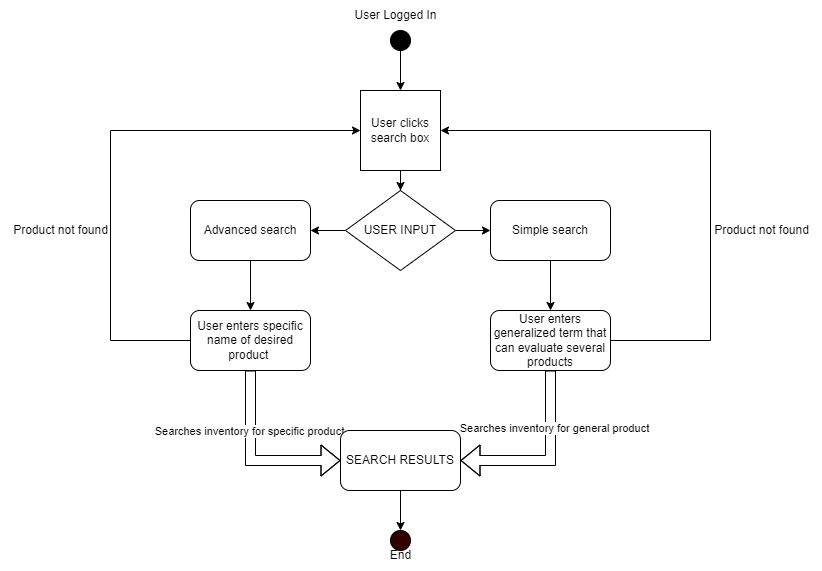

The diagram above was exported from draw.io. Its source (the exported page's mxGraphModel, read from the mxfile embedded in the PNG):
<mxGraphModel dx="2140" dy="515" grid="1" gridSize="10" guides="1" tooltips="1" connect="1" arrows="1" fold="1" page="1" pageScale="1" pageWidth="850" pageHeight="1100" math="0" shadow="0">
  <root>
    <mxCell id="0" />
    <mxCell id="1" parent="0" />
    <mxCell id="kMuOVDIlhw_KiZCPMnmp-12" style="edgeStyle=orthogonalEdgeStyle;rounded=0;orthogonalLoop=1;jettySize=auto;html=1;exitX=0.5;exitY=1;exitDx=0;exitDy=0;" parent="1" source="kMuOVDIlhw_KiZCPMnmp-6" edge="1">
      <mxGeometry relative="1" as="geometry">
        <mxPoint x="390" y="240" as="targetPoint" />
      </mxGeometry>
    </mxCell>
    <mxCell id="kMuOVDIlhw_KiZCPMnmp-6" value="" style="ellipse;whiteSpace=wrap;html=1;aspect=fixed;fillColor=#000000;" parent="1" vertex="1">
      <mxGeometry x="380" y="180" width="20" height="20" as="geometry" />
    </mxCell>
    <mxCell id="kMuOVDIlhw_KiZCPMnmp-18" style="edgeStyle=orthogonalEdgeStyle;rounded=0;orthogonalLoop=1;jettySize=auto;html=1;exitX=0.5;exitY=1;exitDx=0;exitDy=0;" parent="1" source="kMuOVDIlhw_KiZCPMnmp-15" target="kMuOVDIlhw_KiZCPMnmp-19" edge="1">
      <mxGeometry relative="1" as="geometry">
        <mxPoint x="390" y="340" as="targetPoint" />
      </mxGeometry>
    </mxCell>
    <mxCell id="kMuOVDIlhw_KiZCPMnmp-15" value="User clicks search box" style="whiteSpace=wrap;html=1;aspect=fixed;fillColor=#FFFFFF;" parent="1" vertex="1">
      <mxGeometry x="350" y="240" width="80" height="80" as="geometry" />
    </mxCell>
    <mxCell id="kMuOVDIlhw_KiZCPMnmp-17" style="edgeStyle=orthogonalEdgeStyle;rounded=0;orthogonalLoop=1;jettySize=auto;html=1;exitX=0.5;exitY=1;exitDx=0;exitDy=0;" parent="1" source="kMuOVDIlhw_KiZCPMnmp-15" target="kMuOVDIlhw_KiZCPMnmp-15" edge="1">
      <mxGeometry relative="1" as="geometry" />
    </mxCell>
    <mxCell id="kMuOVDIlhw_KiZCPMnmp-21" style="edgeStyle=orthogonalEdgeStyle;rounded=0;orthogonalLoop=1;jettySize=auto;html=1;exitX=1;exitY=0.5;exitDx=0;exitDy=0;" parent="1" source="kMuOVDIlhw_KiZCPMnmp-19" edge="1">
      <mxGeometry relative="1" as="geometry">
        <mxPoint x="480" y="380" as="targetPoint" />
      </mxGeometry>
    </mxCell>
    <mxCell id="kMuOVDIlhw_KiZCPMnmp-22" style="edgeStyle=orthogonalEdgeStyle;rounded=0;orthogonalLoop=1;jettySize=auto;html=1;exitX=0;exitY=0.5;exitDx=0;exitDy=0;" parent="1" source="kMuOVDIlhw_KiZCPMnmp-19" edge="1">
      <mxGeometry relative="1" as="geometry">
        <mxPoint x="300" y="380" as="targetPoint" />
      </mxGeometry>
    </mxCell>
    <mxCell id="kMuOVDIlhw_KiZCPMnmp-19" value="USER INPUT" style="rhombus;whiteSpace=wrap;html=1;fillColor=#FFFFFF;" parent="1" vertex="1">
      <mxGeometry x="335" y="340" width="110" height="80" as="geometry" />
    </mxCell>
    <mxCell id="kMuOVDIlhw_KiZCPMnmp-25" style="edgeStyle=orthogonalEdgeStyle;rounded=0;orthogonalLoop=1;jettySize=auto;html=1;exitX=0.5;exitY=1;exitDx=0;exitDy=0;" parent="1" source="kMuOVDIlhw_KiZCPMnmp-23" edge="1">
      <mxGeometry relative="1" as="geometry">
        <mxPoint x="540" y="460" as="targetPoint" />
      </mxGeometry>
    </mxCell>
    <mxCell id="kMuOVDIlhw_KiZCPMnmp-23" value="Simple search" style="rounded=1;whiteSpace=wrap;html=1;fillColor=#FFFFFF;" parent="1" vertex="1">
      <mxGeometry x="480" y="350" width="120" height="60" as="geometry" />
    </mxCell>
    <mxCell id="kMuOVDIlhw_KiZCPMnmp-26" style="edgeStyle=orthogonalEdgeStyle;rounded=0;orthogonalLoop=1;jettySize=auto;html=1;exitX=0.5;exitY=1;exitDx=0;exitDy=0;" parent="1" source="kMuOVDIlhw_KiZCPMnmp-24" edge="1">
      <mxGeometry relative="1" as="geometry">
        <mxPoint x="240" y="460" as="targetPoint" />
      </mxGeometry>
    </mxCell>
    <mxCell id="kMuOVDIlhw_KiZCPMnmp-24" value="Advanced search" style="rounded=1;whiteSpace=wrap;html=1;fillColor=#FFFFFF;" parent="1" vertex="1">
      <mxGeometry x="180" y="350" width="120" height="60" as="geometry" />
    </mxCell>
    <mxCell id="kMuOVDIlhw_KiZCPMnmp-30" style="edgeStyle=orthogonalEdgeStyle;rounded=0;orthogonalLoop=1;jettySize=auto;html=1;exitX=0;exitY=0.5;exitDx=0;exitDy=0;entryX=0;entryY=0.5;entryDx=0;entryDy=0;" parent="1" source="kMuOVDIlhw_KiZCPMnmp-27" target="kMuOVDIlhw_KiZCPMnmp-15" edge="1">
      <mxGeometry relative="1" as="geometry">
        <Array as="points">
          <mxPoint x="100" y="490" />
          <mxPoint x="100" y="280" />
        </Array>
      </mxGeometry>
    </mxCell>
    <mxCell id="kMuOVDIlhw_KiZCPMnmp-27" value="User enters specific name of desired product&amp;nbsp;" style="rounded=1;whiteSpace=wrap;html=1;fillColor=#FFFFFF;" parent="1" vertex="1">
      <mxGeometry x="180" y="460" width="120" height="60" as="geometry" />
    </mxCell>
    <mxCell id="kMuOVDIlhw_KiZCPMnmp-29" style="edgeStyle=orthogonalEdgeStyle;rounded=0;orthogonalLoop=1;jettySize=auto;html=1;exitX=1;exitY=0.5;exitDx=0;exitDy=0;entryX=1;entryY=0.5;entryDx=0;entryDy=0;" parent="1" source="kMuOVDIlhw_KiZCPMnmp-28" target="kMuOVDIlhw_KiZCPMnmp-15" edge="1">
      <mxGeometry relative="1" as="geometry">
        <Array as="points">
          <mxPoint x="700" y="490" />
          <mxPoint x="700" y="280" />
        </Array>
      </mxGeometry>
    </mxCell>
    <mxCell id="kMuOVDIlhw_KiZCPMnmp-28" value="User enters generalized term that can evaluate several products" style="rounded=1;whiteSpace=wrap;html=1;fillColor=#FFFFFF;" parent="1" vertex="1">
      <mxGeometry x="480" y="460" width="120" height="60" as="geometry" />
    </mxCell>
    <mxCell id="kMuOVDIlhw_KiZCPMnmp-31" value="Product not found" style="text;html=1;align=center;verticalAlign=middle;resizable=0;points=[];autosize=1;strokeColor=none;fillColor=none;" parent="1" vertex="1">
      <mxGeometry x="691" y="365" width="120" height="30" as="geometry" />
    </mxCell>
    <mxCell id="kMuOVDIlhw_KiZCPMnmp-32" value="Product not found" style="text;html=1;align=center;verticalAlign=middle;resizable=0;points=[];autosize=1;strokeColor=none;fillColor=none;" parent="1" vertex="1">
      <mxGeometry x="-10" y="365" width="120" height="30" as="geometry" />
    </mxCell>
    <mxCell id="kMuOVDIlhw_KiZCPMnmp-40" value="" style="shape=flexArrow;endArrow=classic;html=1;rounded=0;exitX=0.5;exitY=1;exitDx=0;exitDy=0;" parent="1" source="kMuOVDIlhw_KiZCPMnmp-28" edge="1">
      <mxGeometry width="50" height="50" relative="1" as="geometry">
        <mxPoint x="540" y="560" as="sourcePoint" />
        <mxPoint x="450" y="610" as="targetPoint" />
        <Array as="points">
          <mxPoint x="540" y="610" />
        </Array>
      </mxGeometry>
    </mxCell>
    <mxCell id="kMuOVDIlhw_KiZCPMnmp-42" value="Searches inventory for general product" style="edgeLabel;html=1;align=center;verticalAlign=middle;resizable=0;points=[];" parent="kMuOVDIlhw_KiZCPMnmp-40" vertex="1" connectable="0">
      <mxGeometry x="-0.3692" y="3" relative="1" as="geometry">
        <mxPoint as="offset" />
      </mxGeometry>
    </mxCell>
    <mxCell id="kMuOVDIlhw_KiZCPMnmp-41" value="" style="shape=flexArrow;endArrow=classic;html=1;rounded=0;exitX=0.5;exitY=1;exitDx=0;exitDy=0;entryX=0;entryY=0.5;entryDx=0;entryDy=0;" parent="1" source="kMuOVDIlhw_KiZCPMnmp-27" target="kMuOVDIlhw_KiZCPMnmp-44" edge="1">
      <mxGeometry width="50" height="50" relative="1" as="geometry">
        <mxPoint x="240" y="540" as="sourcePoint" />
        <mxPoint x="320" y="610" as="targetPoint" />
        <Array as="points">
          <mxPoint x="240" y="610" />
        </Array>
      </mxGeometry>
    </mxCell>
    <mxCell id="kMuOVDIlhw_KiZCPMnmp-43" value="Searches inventory for specific product" style="edgeLabel;html=1;align=center;verticalAlign=middle;resizable=0;points=[];" parent="kMuOVDIlhw_KiZCPMnmp-41" vertex="1" connectable="0">
      <mxGeometry x="-0.3298" y="-2" relative="1" as="geometry">
        <mxPoint as="offset" />
      </mxGeometry>
    </mxCell>
    <mxCell id="kMuOVDIlhw_KiZCPMnmp-46" style="edgeStyle=orthogonalEdgeStyle;rounded=0;orthogonalLoop=1;jettySize=auto;html=1;exitX=0.5;exitY=1;exitDx=0;exitDy=0;entryX=0.5;entryY=0;entryDx=0;entryDy=0;" parent="1" source="kMuOVDIlhw_KiZCPMnmp-44" target="kMuOVDIlhw_KiZCPMnmp-45" edge="1">
      <mxGeometry relative="1" as="geometry" />
    </mxCell>
    <mxCell id="kMuOVDIlhw_KiZCPMnmp-44" value="SEARCH RESULTS" style="rounded=1;whiteSpace=wrap;html=1;fillColor=#FFFFFF;" parent="1" vertex="1">
      <mxGeometry x="330" y="580" width="120" height="60" as="geometry" />
    </mxCell>
    <mxCell id="kMuOVDIlhw_KiZCPMnmp-45" value="" style="ellipse;whiteSpace=wrap;html=1;aspect=fixed;fillColor=#330000;" parent="1" vertex="1">
      <mxGeometry x="380" y="680" width="20" height="20" as="geometry" />
    </mxCell>
    <mxCell id="kMuOVDIlhw_KiZCPMnmp-47" value="End" style="text;html=1;align=center;verticalAlign=middle;resizable=0;points=[];autosize=1;strokeColor=none;fillColor=none;" parent="1" vertex="1">
      <mxGeometry x="370" y="690" width="40" height="30" as="geometry" />
    </mxCell>
    <mxCell id="kMuOVDIlhw_KiZCPMnmp-48" value="User Logged In" style="text;html=1;align=center;verticalAlign=middle;resizable=0;points=[];autosize=1;strokeColor=none;fillColor=none;" parent="1" vertex="1">
      <mxGeometry x="330" y="150" width="110" height="30" as="geometry" />
    </mxCell>
  </root>
</mxGraphModel>